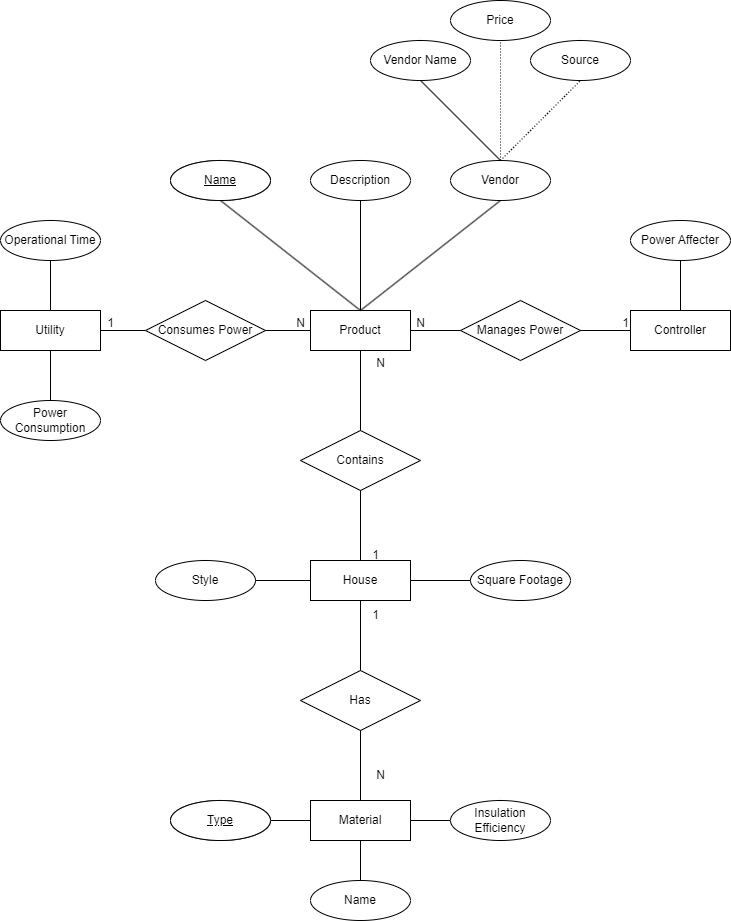

The diagram above was exported from draw.io. Its source (the exported page's mxGraphModel, read from the mxfile embedded in the PNG):
<mxGraphModel dx="769" dy="2369" grid="1" gridSize="10" guides="1" tooltips="1" connect="1" arrows="1" fold="1" page="1" pageScale="1" pageWidth="850" pageHeight="1100" math="0" shadow="0">
  <root>
    <mxCell id="0" />
    <mxCell id="1" parent="0" />
    <mxCell id="pFGzqgk7GXF6C8XyuAO--4" value="" style="endArrow=none;html=1;rounded=0;" parent="1" edge="1">
      <mxGeometry width="50" height="50" relative="1" as="geometry">
        <mxPoint x="320" y="-680" as="sourcePoint" />
        <mxPoint x="370" y="-680" as="targetPoint" />
      </mxGeometry>
    </mxCell>
    <mxCell id="pFGzqgk7GXF6C8XyuAO--5" value="Consumes Power" style="shape=rhombus;perimeter=rhombusPerimeter;whiteSpace=wrap;html=1;align=center;" parent="1" vertex="1">
      <mxGeometry x="205" y="-710" width="120" height="60" as="geometry" />
    </mxCell>
    <mxCell id="pFGzqgk7GXF6C8XyuAO--6" value="" style="line;strokeWidth=1;rotatable=0;dashed=0;labelPosition=right;align=left;verticalAlign=middle;spacingTop=0;spacingLeft=6;points=[];portConstraint=eastwest;" parent="1" vertex="1">
      <mxGeometry x="160" y="-685" width="45" height="10" as="geometry" />
    </mxCell>
    <mxCell id="pFGzqgk7GXF6C8XyuAO--7" value="Utility" style="whiteSpace=wrap;html=1;align=center;" parent="1" vertex="1">
      <mxGeometry x="60" y="-700" width="100" height="40" as="geometry" />
    </mxCell>
    <mxCell id="pFGzqgk7GXF6C8XyuAO--8" value="Product" style="whiteSpace=wrap;html=1;align=center;" parent="1" vertex="1">
      <mxGeometry x="370" y="-700" width="100" height="40" as="geometry" />
    </mxCell>
    <mxCell id="pFGzqgk7GXF6C8XyuAO--9" value="" style="endArrow=none;html=1;rounded=0;" parent="1" edge="1">
      <mxGeometry width="50" height="50" relative="1" as="geometry">
        <mxPoint x="470" y="-680" as="sourcePoint" />
        <mxPoint x="520" y="-680" as="targetPoint" />
      </mxGeometry>
    </mxCell>
    <mxCell id="pFGzqgk7GXF6C8XyuAO--10" value="Manages Power" style="shape=rhombus;perimeter=rhombusPerimeter;whiteSpace=wrap;html=1;align=center;" parent="1" vertex="1">
      <mxGeometry x="520" y="-710" width="120" height="60" as="geometry" />
    </mxCell>
    <mxCell id="pFGzqgk7GXF6C8XyuAO--14" style="edgeStyle=orthogonalEdgeStyle;rounded=0;orthogonalLoop=1;jettySize=auto;html=1;exitX=0;exitY=0.25;exitDx=0;exitDy=0;" parent="1" source="pFGzqgk7GXF6C8XyuAO--11" edge="1">
      <mxGeometry relative="1" as="geometry">
        <mxPoint x="690" y="-690" as="targetPoint" />
      </mxGeometry>
    </mxCell>
    <mxCell id="pFGzqgk7GXF6C8XyuAO--11" value="Controller" style="whiteSpace=wrap;html=1;align=center;" parent="1" vertex="1">
      <mxGeometry x="690" y="-700" width="100" height="40" as="geometry" />
    </mxCell>
    <mxCell id="pFGzqgk7GXF6C8XyuAO--13" value="" style="endArrow=none;html=1;rounded=0;" parent="1" edge="1">
      <mxGeometry width="50" height="50" relative="1" as="geometry">
        <mxPoint x="640" y="-680" as="sourcePoint" />
        <mxPoint x="690" y="-680" as="targetPoint" />
      </mxGeometry>
    </mxCell>
    <mxCell id="pFGzqgk7GXF6C8XyuAO--15" value="1" style="text;html=1;align=center;verticalAlign=middle;resizable=0;points=[];autosize=1;strokeColor=none;fillColor=none;" parent="1" vertex="1">
      <mxGeometry x="155" y="-702" width="30" height="30" as="geometry" />
    </mxCell>
    <mxCell id="pFGzqgk7GXF6C8XyuAO--17" value="N" style="text;html=1;align=center;verticalAlign=middle;resizable=0;points=[];autosize=1;strokeColor=none;fillColor=none;" parent="1" vertex="1">
      <mxGeometry x="345" y="-702" width="30" height="30" as="geometry" />
    </mxCell>
    <mxCell id="pFGzqgk7GXF6C8XyuAO--18" value="N" style="text;html=1;align=center;verticalAlign=middle;resizable=0;points=[];autosize=1;strokeColor=none;fillColor=none;" parent="1" vertex="1">
      <mxGeometry x="465" y="-702" width="30" height="30" as="geometry" />
    </mxCell>
    <mxCell id="pFGzqgk7GXF6C8XyuAO--19" value="1" style="text;html=1;align=center;verticalAlign=middle;resizable=0;points=[];autosize=1;strokeColor=none;fillColor=none;" parent="1" vertex="1">
      <mxGeometry x="670" y="-702" width="30" height="30" as="geometry" />
    </mxCell>
    <mxCell id="pFGzqgk7GXF6C8XyuAO--21" value="Name" style="ellipse;whiteSpace=wrap;html=1;align=center;" parent="1" vertex="1">
      <mxGeometry x="230" y="-850" width="100" height="40" as="geometry" />
    </mxCell>
    <mxCell id="pFGzqgk7GXF6C8XyuAO--23" value="" style="endArrow=none;html=1;rounded=0;entryX=0.5;entryY=0;entryDx=0;entryDy=0;exitX=0.5;exitY=1;exitDx=0;exitDy=0;" parent="1" source="pFGzqgk7GXF6C8XyuAO--21" target="pFGzqgk7GXF6C8XyuAO--8" edge="1">
      <mxGeometry width="50" height="50" relative="1" as="geometry">
        <mxPoint x="325.00000000000006" y="-770" as="sourcePoint" />
        <mxPoint x="424.29999999999995" y="-708" as="targetPoint" />
      </mxGeometry>
    </mxCell>
    <mxCell id="pFGzqgk7GXF6C8XyuAO--27" value="Description" style="ellipse;whiteSpace=wrap;html=1;align=center;" parent="1" vertex="1">
      <mxGeometry x="370" y="-850" width="100" height="40" as="geometry" />
    </mxCell>
    <mxCell id="pFGzqgk7GXF6C8XyuAO--29" value="" style="endArrow=none;html=1;rounded=0;entryX=0.5;entryY=1;entryDx=0;entryDy=0;exitX=0.5;exitY=0;exitDx=0;exitDy=0;" parent="1" source="pFGzqgk7GXF6C8XyuAO--8" target="pFGzqgk7GXF6C8XyuAO--27" edge="1">
      <mxGeometry width="50" height="50" relative="1" as="geometry">
        <mxPoint x="380" y="-760" as="sourcePoint" />
        <mxPoint x="430" y="-810" as="targetPoint" />
      </mxGeometry>
    </mxCell>
    <mxCell id="pFGzqgk7GXF6C8XyuAO--30" value="" style="endArrow=none;html=1;rounded=0;exitX=0.5;exitY=0;exitDx=0;exitDy=0;entryX=0.5;entryY=1;entryDx=0;entryDy=0;" parent="1" source="pFGzqgk7GXF6C8XyuAO--8" target="pFGzqgk7GXF6C8XyuAO--39" edge="1">
      <mxGeometry width="50" height="50" relative="1" as="geometry">
        <mxPoint x="430" y="-720" as="sourcePoint" />
        <mxPoint x="520" y="-770" as="targetPoint" />
      </mxGeometry>
    </mxCell>
    <mxCell id="pFGzqgk7GXF6C8XyuAO--31" value="Operational Time" style="ellipse;whiteSpace=wrap;html=1;align=center;" parent="1" vertex="1">
      <mxGeometry x="60" y="-790" width="100" height="40" as="geometry" />
    </mxCell>
    <mxCell id="pFGzqgk7GXF6C8XyuAO--32" value="Power Consumption" style="ellipse;whiteSpace=wrap;html=1;align=center;" parent="1" vertex="1">
      <mxGeometry x="60" y="-610" width="100" height="40" as="geometry" />
    </mxCell>
    <mxCell id="pFGzqgk7GXF6C8XyuAO--33" value="" style="endArrow=none;html=1;rounded=0;exitX=0.5;exitY=0;exitDx=0;exitDy=0;" parent="1" source="pFGzqgk7GXF6C8XyuAO--7" edge="1">
      <mxGeometry width="50" height="50" relative="1" as="geometry">
        <mxPoint x="60" y="-700" as="sourcePoint" />
        <mxPoint x="110" y="-750" as="targetPoint" />
      </mxGeometry>
    </mxCell>
    <mxCell id="pFGzqgk7GXF6C8XyuAO--34" value="" style="endArrow=none;html=1;rounded=0;exitX=0.5;exitY=0;exitDx=0;exitDy=0;" parent="1" source="pFGzqgk7GXF6C8XyuAO--32" edge="1">
      <mxGeometry width="50" height="50" relative="1" as="geometry">
        <mxPoint x="60" y="-610" as="sourcePoint" />
        <mxPoint x="110" y="-660" as="targetPoint" />
      </mxGeometry>
    </mxCell>
    <mxCell id="pFGzqgk7GXF6C8XyuAO--35" value="Power Affecter" style="ellipse;whiteSpace=wrap;html=1;align=center;" parent="1" vertex="1">
      <mxGeometry x="690" y="-790" width="100" height="40" as="geometry" />
    </mxCell>
    <mxCell id="pFGzqgk7GXF6C8XyuAO--36" value="" style="endArrow=none;html=1;rounded=0;entryX=0.5;entryY=0;entryDx=0;entryDy=0;exitX=0.5;exitY=1;exitDx=0;exitDy=0;" parent="1" source="pFGzqgk7GXF6C8XyuAO--35" target="pFGzqgk7GXF6C8XyuAO--11" edge="1">
      <mxGeometry relative="1" as="geometry">
        <mxPoint x="730" y="-750" as="sourcePoint" />
        <mxPoint x="890" y="-750" as="targetPoint" />
      </mxGeometry>
    </mxCell>
    <mxCell id="pFGzqgk7GXF6C8XyuAO--39" value="Vendor" style="ellipse;whiteSpace=wrap;html=1;align=center;" parent="1" vertex="1">
      <mxGeometry x="510" y="-850" width="100" height="40" as="geometry" />
    </mxCell>
    <mxCell id="pFGzqgk7GXF6C8XyuAO--40" value="Vendor Name" style="ellipse;whiteSpace=wrap;html=1;align=center;" parent="1" vertex="1">
      <mxGeometry x="430" y="-970" width="100" height="40" as="geometry" />
    </mxCell>
    <mxCell id="pFGzqgk7GXF6C8XyuAO--41" value="Source" style="ellipse;whiteSpace=wrap;html=1;align=center;" parent="1" vertex="1">
      <mxGeometry x="590" y="-970" width="100" height="40" as="geometry" />
    </mxCell>
    <mxCell id="pFGzqgk7GXF6C8XyuAO--42" value="Price" style="ellipse;whiteSpace=wrap;html=1;align=center;" parent="1" vertex="1">
      <mxGeometry x="510" y="-1010" width="100" height="40" as="geometry" />
    </mxCell>
    <mxCell id="pFGzqgk7GXF6C8XyuAO--44" value="" style="endArrow=none;html=1;rounded=0;exitX=0.5;exitY=1;exitDx=0;exitDy=0;entryX=0.5;entryY=0;entryDx=0;entryDy=0;" parent="1" source="pFGzqgk7GXF6C8XyuAO--40" target="pFGzqgk7GXF6C8XyuAO--39" edge="1">
      <mxGeometry relative="1" as="geometry">
        <mxPoint x="460" y="-910" as="sourcePoint" />
        <mxPoint x="620" y="-910" as="targetPoint" />
      </mxGeometry>
    </mxCell>
    <mxCell id="pFGzqgk7GXF6C8XyuAO--45" value="" style="endArrow=none;html=1;rounded=0;dashed=1;dashPattern=1 2;entryX=0.5;entryY=1;entryDx=0;entryDy=0;" parent="1" target="pFGzqgk7GXF6C8XyuAO--42" edge="1">
      <mxGeometry relative="1" as="geometry">
        <mxPoint x="560" y="-850" as="sourcePoint" />
        <mxPoint x="620" y="-910" as="targetPoint" />
      </mxGeometry>
    </mxCell>
    <mxCell id="pFGzqgk7GXF6C8XyuAO--47" value="" style="endArrow=none;html=1;rounded=0;dashed=1;dashPattern=1 2;entryX=0.5;entryY=1;entryDx=0;entryDy=0;" parent="1" target="pFGzqgk7GXF6C8XyuAO--41" edge="1">
      <mxGeometry relative="1" as="geometry">
        <mxPoint x="560" y="-850" as="sourcePoint" />
        <mxPoint x="620" y="-910" as="targetPoint" />
      </mxGeometry>
    </mxCell>
    <mxCell id="pFGzqgk7GXF6C8XyuAO--49" value="House" style="whiteSpace=wrap;html=1;align=center;" parent="1" vertex="1">
      <mxGeometry x="370" y="-450" width="100" height="40" as="geometry" />
    </mxCell>
    <mxCell id="pFGzqgk7GXF6C8XyuAO--51" value="Contains" style="shape=rhombus;perimeter=rhombusPerimeter;whiteSpace=wrap;html=1;align=center;rotation=0;" parent="1" vertex="1">
      <mxGeometry x="360" y="-580" width="120" height="60" as="geometry" />
    </mxCell>
    <mxCell id="pFGzqgk7GXF6C8XyuAO--52" value="" style="endArrow=none;html=1;rounded=0;entryX=0.5;entryY=1;entryDx=0;entryDy=0;exitX=0.5;exitY=0;exitDx=0;exitDy=0;" parent="1" source="pFGzqgk7GXF6C8XyuAO--49" target="pFGzqgk7GXF6C8XyuAO--51" edge="1">
      <mxGeometry relative="1" as="geometry">
        <mxPoint x="370" y="-410" as="sourcePoint" />
        <mxPoint x="530" y="-410" as="targetPoint" />
      </mxGeometry>
    </mxCell>
    <mxCell id="pFGzqgk7GXF6C8XyuAO--53" value="" style="endArrow=none;html=1;rounded=0;entryX=0.5;entryY=0;entryDx=0;entryDy=0;" parent="1" target="pFGzqgk7GXF6C8XyuAO--51" edge="1">
      <mxGeometry relative="1" as="geometry">
        <mxPoint x="420" y="-660" as="sourcePoint" />
        <mxPoint x="580" y="-660" as="targetPoint" />
      </mxGeometry>
    </mxCell>
    <mxCell id="pFGzqgk7GXF6C8XyuAO--54" value="1" style="text;html=1;align=center;verticalAlign=middle;resizable=0;points=[];autosize=1;strokeColor=none;fillColor=none;" parent="1" vertex="1">
      <mxGeometry x="420" y="-470" width="30" height="30" as="geometry" />
    </mxCell>
    <mxCell id="pFGzqgk7GXF6C8XyuAO--57" value="N" style="text;html=1;align=center;verticalAlign=middle;resizable=0;points=[];autosize=1;strokeColor=none;fillColor=none;" parent="1" vertex="1">
      <mxGeometry x="425" y="-662" width="30" height="30" as="geometry" />
    </mxCell>
    <mxCell id="pFGzqgk7GXF6C8XyuAO--58" value="Name" style="ellipse;whiteSpace=wrap;html=1;align=center;fontStyle=4;" parent="1" vertex="1">
      <mxGeometry x="230" y="-850" width="100" height="40" as="geometry" />
    </mxCell>
    <mxCell id="pFGzqgk7GXF6C8XyuAO--62" value="Material" style="whiteSpace=wrap;html=1;align=center;" parent="1" vertex="1">
      <mxGeometry x="370" y="-210" width="100" height="40" as="geometry" />
    </mxCell>
    <mxCell id="pFGzqgk7GXF6C8XyuAO--63" value="Has" style="shape=rhombus;perimeter=rhombusPerimeter;whiteSpace=wrap;html=1;align=center;" parent="1" vertex="1">
      <mxGeometry x="360" y="-340" width="120" height="60" as="geometry" />
    </mxCell>
    <mxCell id="pFGzqgk7GXF6C8XyuAO--64" value="" style="endArrow=none;html=1;rounded=0;entryX=0.5;entryY=0;entryDx=0;entryDy=0;" parent="1" target="pFGzqgk7GXF6C8XyuAO--63" edge="1">
      <mxGeometry relative="1" as="geometry">
        <mxPoint x="420" y="-410" as="sourcePoint" />
        <mxPoint x="580" y="-410" as="targetPoint" />
      </mxGeometry>
    </mxCell>
    <mxCell id="pFGzqgk7GXF6C8XyuAO--65" value="" style="endArrow=none;html=1;rounded=0;entryX=0.5;entryY=0;entryDx=0;entryDy=0;" parent="1" target="pFGzqgk7GXF6C8XyuAO--62" edge="1">
      <mxGeometry relative="1" as="geometry">
        <mxPoint x="420" y="-280" as="sourcePoint" />
        <mxPoint x="570" y="-280" as="targetPoint" />
      </mxGeometry>
    </mxCell>
    <mxCell id="pFGzqgk7GXF6C8XyuAO--66" value="1" style="text;html=1;align=center;verticalAlign=middle;resizable=0;points=[];autosize=1;strokeColor=none;fillColor=none;" parent="1" vertex="1">
      <mxGeometry x="420" y="-410" width="30" height="30" as="geometry" />
    </mxCell>
    <mxCell id="pFGzqgk7GXF6C8XyuAO--68" value="N" style="text;html=1;align=center;verticalAlign=middle;resizable=0;points=[];autosize=1;strokeColor=none;fillColor=none;" parent="1" vertex="1">
      <mxGeometry x="425" y="-250" width="30" height="30" as="geometry" />
    </mxCell>
    <mxCell id="pFGzqgk7GXF6C8XyuAO--72" value="Type" style="ellipse;whiteSpace=wrap;html=1;align=center;" parent="1" vertex="1">
      <mxGeometry x="230" y="-210" width="100" height="40" as="geometry" />
    </mxCell>
    <mxCell id="pFGzqgk7GXF6C8XyuAO--75" value="" style="endArrow=none;html=1;rounded=0;" parent="1" edge="1">
      <mxGeometry relative="1" as="geometry">
        <mxPoint x="330" y="-190" as="sourcePoint" />
        <mxPoint x="370" y="-190" as="targetPoint" />
      </mxGeometry>
    </mxCell>
    <mxCell id="pFGzqgk7GXF6C8XyuAO--76" value="" style="endArrow=none;html=1;rounded=0;" parent="1" source="pFGzqgk7GXF6C8XyuAO--77" edge="1">
      <mxGeometry relative="1" as="geometry">
        <mxPoint x="420" y="-170" as="sourcePoint" />
        <mxPoint x="420" y="-130" as="targetPoint" />
      </mxGeometry>
    </mxCell>
    <mxCell id="pFGzqgk7GXF6C8XyuAO--78" value="" style="endArrow=none;html=1;rounded=0;" parent="1" target="pFGzqgk7GXF6C8XyuAO--77" edge="1">
      <mxGeometry relative="1" as="geometry">
        <mxPoint x="420" y="-170" as="sourcePoint" />
        <mxPoint x="420" y="-130" as="targetPoint" />
      </mxGeometry>
    </mxCell>
    <mxCell id="pFGzqgk7GXF6C8XyuAO--77" value="Name" style="ellipse;whiteSpace=wrap;html=1;align=center;" parent="1" vertex="1">
      <mxGeometry x="370" y="-130" width="100" height="40" as="geometry" />
    </mxCell>
    <mxCell id="pFGzqgk7GXF6C8XyuAO--79" value="" style="endArrow=none;html=1;rounded=0;entryX=0;entryY=0.5;entryDx=0;entryDy=0;" parent="1" target="pFGzqgk7GXF6C8XyuAO--80" edge="1">
      <mxGeometry relative="1" as="geometry">
        <mxPoint x="470" y="-190" as="sourcePoint" />
        <mxPoint x="500" y="-190" as="targetPoint" />
      </mxGeometry>
    </mxCell>
    <mxCell id="pFGzqgk7GXF6C8XyuAO--80" value="Insulation Efficiency" style="ellipse;whiteSpace=wrap;html=1;align=center;" parent="1" vertex="1">
      <mxGeometry x="510" y="-210" width="100" height="40" as="geometry" />
    </mxCell>
    <mxCell id="pFGzqgk7GXF6C8XyuAO--81" value="Type" style="ellipse;whiteSpace=wrap;html=1;align=center;fontStyle=4;" parent="1" vertex="1">
      <mxGeometry x="230" y="-210" width="100" height="40" as="geometry" />
    </mxCell>
    <mxCell id="SQ3DHIOITHTJ7mVr2kQO-1" value="Square Footage" style="ellipse;whiteSpace=wrap;html=1;align=center;" vertex="1" parent="1">
      <mxGeometry x="530" y="-450" width="100" height="40" as="geometry" />
    </mxCell>
    <mxCell id="SQ3DHIOITHTJ7mVr2kQO-2" value="Style" style="ellipse;whiteSpace=wrap;html=1;align=center;" vertex="1" parent="1">
      <mxGeometry x="215" y="-450" width="100" height="40" as="geometry" />
    </mxCell>
    <mxCell id="SQ3DHIOITHTJ7mVr2kQO-4" value="" style="endArrow=none;html=1;rounded=0;exitX=0;exitY=0.5;exitDx=0;exitDy=0;entryX=1;entryY=0.5;entryDx=0;entryDy=0;" edge="1" parent="1" source="pFGzqgk7GXF6C8XyuAO--49" target="SQ3DHIOITHTJ7mVr2kQO-2">
      <mxGeometry width="50" height="50" relative="1" as="geometry">
        <mxPoint x="360" y="-500" as="sourcePoint" />
        <mxPoint x="410" y="-550" as="targetPoint" />
      </mxGeometry>
    </mxCell>
    <mxCell id="SQ3DHIOITHTJ7mVr2kQO-5" value="" style="endArrow=none;html=1;rounded=0;exitX=1;exitY=0.5;exitDx=0;exitDy=0;entryX=0;entryY=0.5;entryDx=0;entryDy=0;" edge="1" parent="1" source="pFGzqgk7GXF6C8XyuAO--49" target="SQ3DHIOITHTJ7mVr2kQO-1">
      <mxGeometry width="50" height="50" relative="1" as="geometry">
        <mxPoint x="490" y="-450" as="sourcePoint" />
        <mxPoint x="540" y="-500" as="targetPoint" />
      </mxGeometry>
    </mxCell>
  </root>
</mxGraphModel>